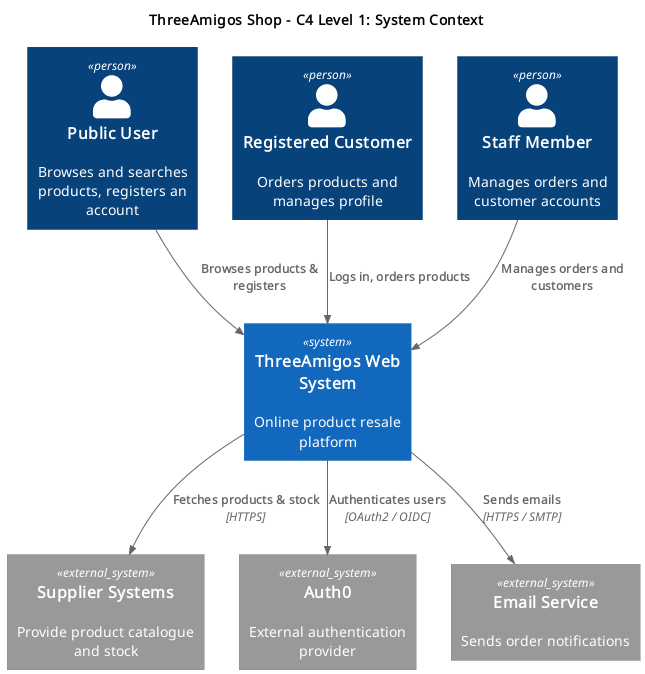

The diagram above was rendered by PlantUML. Its source (embedded in the PNG):
@startuml threeamigos-context
!include /home/megaman/Desktop/C4_Diagram/C4-PlantUML-master/C4_Context.puml

title ThreeAmigos Shop - C4 Level 1: System Context

Person(public, "Public User", "Browses and searches products, registers an account")
Person(customer, "Registered Customer", "Orders products and manages profile")
Person(staff, "Staff Member", "Manages orders and customer accounts")

System(threeAmigos, "ThreeAmigos Web System", "Online product resale platform")

System_Ext(suppliers, "Supplier Systems", "Provide product catalogue and stock")
System_Ext(auth0, "Auth0", "External authentication provider")
System_Ext(email, "Email Service", "Sends order notifications")

Rel(public, threeAmigos, "Browses products & registers")
Rel(customer, threeAmigos, "Logs in, orders products")
Rel(staff, threeAmigos, "Manages orders and customers")

Rel(threeAmigos, suppliers, "Fetches products & stock", "HTTPS")
Rel(threeAmigos, auth0, "Authenticates users", "OAuth2 / OIDC")
Rel(threeAmigos, email, "Sends emails", "HTTPS / SMTP")

@enduml